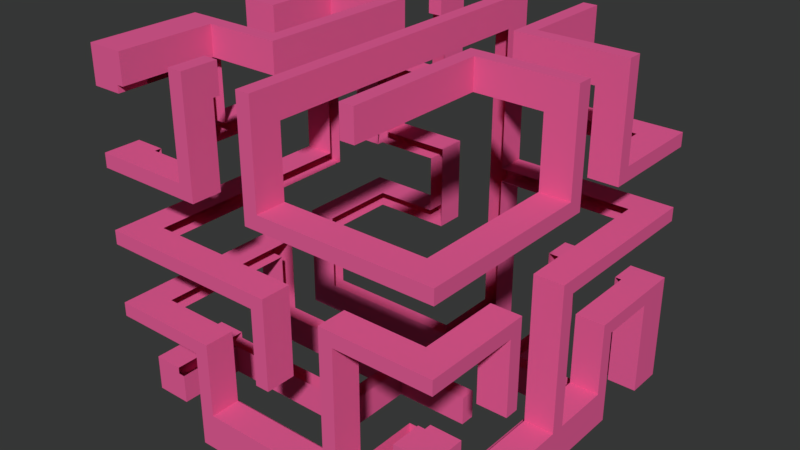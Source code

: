 # Source: MazeLevel01.blend  (saved by Blender 2.79.0; exported with 4.5.12 LTS)
import bpy
from mathutils import Matrix  # noqa: F401  (used for matrix-valued properties, if any)

bpy.ops.wm.read_factory_settings(use_empty=True)
scene = bpy.context.scene
scene.name = 'Scene'

# ---- collections
col_collection_1 = bpy.data.collections.new('Collection 1'); scene.collection.children.link(col_collection_1)

# ---- materials (node trees are filled in below, after node groups)
mat_material_002 = bpy.data.materials.new('Material.002')
mat_material_002.alpha_threshold = 0.0
mat_material_002.roughness = 0.5

# ---- material node trees
mat_material_002.use_nodes = True; mat_material_002.node_tree.nodes.clear()
_N = mat_material_002.node_tree.nodes; _L = mat_material_002.node_tree.links
n0 = _N.new('ShaderNodeOutputMaterial'); n0.name = 'Material Output'; n0.location = (300, 300)
n1 = _N.new('ShaderNodeBsdfDiffuse'); n1.name = 'Diffuse BSDF'; n1.location = (10, 300)
n1.inputs[0].default_value = (0.8, 0.1136, 0.316, 1.0)
_L.new(n1.outputs[0], n0.inputs[0])
n0.is_active_output = True

# ---- world
world_world = bpy.data.worlds.new('World'); scene.world = world_world
world_world.color = (0.03608, 0.03741, 0.03641)
world_world.use_sun_shadow = False
world_world.sun_shadow_jitter_overblur = 0.0
world_world.cycles.sampling_method = 'MANUAL'

# ---- meshes
me_cube_000 = bpy.data.meshes.new('Cube.000')
me_cube_000.from_pydata([(0.455, 0.955, 1.0), (0.955, 0.55, -1.0), (0.955, 0.55, 1.0), (-0.955, 0.55, 1.0), (-0.955, 0.55, -1.0), (-1.0, 0.55, -0.955), (1.0, 0.55, -0.955), (-1.0, 0.55, -0.455), (1.0, 0.55, -0.455), (1.0, 0.55, 0.045), (-1.0, 0.55, 0.045), (-1.0, 0.55, 0.545), (1.0, 0.55, 0.545), (-1.0, 0.55, 0.95), (1.0, 0.55, 0.95), (0.55, 0.55, -1.0), (0.55, 0.55, 1.0), (0.05, 0.55, -1.0), (0.05, 0.55, 1.0), (-0.45, 0.55, -1.0), (-0.45, 0.55, 1.0), (-1.0, 0.55, 0.45), (0.455, 0.55, 1.0), (-0.55, 0.55, 1.0), (-0.55, 0.55, -1.0), (0.455, 0.55, -1.0), (1.0, 0.55, -0.55), (1.0, 0.55, 0.45), (-1.0, 0.55, -0.55), (1.0, 0.55, -0.05), (-0.045, 0.55, -1.0), (-0.045, 0.55, 1.0), (-1.0, 0.55, -0.05), (0.955, 0.455, -1.0), (0.955, 0.455, 1.0), (-0.955, 0.455, 1.0), (-0.955, 0.455, -1.0), (1.0, 0.455, -0.955), (-1.0, 0.455, -0.955), (1.0, 0.455, -0.455), (-1.0, 0.455, -0.455), (-1.0, 0.455, 0.045), (1.0, 0.455, 0.045), (-1.0, 0.455, 0.545), (1.0, 0.455, 0.545), (-1.0, 0.455, 0.95), (1.0, 0.455, 0.95), (0.55, 0.455, 1.0), (0.55, 0.455, -1.0), (0.05, 0.455, 1.0), (0.05, 0.455, -1.0), (-0.45, 0.455, 1.0), (-0.45, 0.455, -1.0), (-1.0, 0.455, 0.45), (0.455, 0.455, 1.0), (-0.55, 0.455, 1.0), (-0.55, 0.455, -1.0), (0.455, 0.455, -1.0), (1.0, 0.455, -0.55), (1.0, 0.455, 0.45), (-1.0, 0.455, -0.55), (-1.0, 0.455, -0.05), (1.0, 0.455, -0.05), (-0.045, 0.455, -1.0), (-0.045, 0.455, 1.0), (0.955, 0.05, -1.0), (0.955, 0.05, 1.0), (-0.955, 0.05, 1.0), (-0.955, 0.05, -1.0), (-1.0, 0.05, -0.955), (1.0, 0.05, -0.955), (1.0, 0.05, -0.455), (-1.0, 0.05, -0.455), (1.0, 0.05, 0.045), (-1.0, 0.05, 0.045), (1.0, 0.05, 0.545), (-1.0, 0.05, 0.545), (1.0, 0.05, 0.95), (-1.0, 0.05, 0.95), (0.55, 0.05, -1.0), (0.55, 0.05, 1.0), (0.05, 0.05, 1.0), (0.05, 0.05, -1.0), (-0.45, 0.05, -1.0), (-0.45, 0.05, 1.0), (-1.0, 0.05, 0.45), (0.455, 0.05, 1.0), (-0.55, 0.05, 1.0), (-0.55, 0.05, -1.0), (0.455, 0.05, -1.0), (1.0, 0.05, -0.55), (1.0, 0.05, 0.45), (-1.0, 0.05, -0.55), (-1.0, 0.05, -0.05), (1.0, 0.05, -0.05), (-0.045, 0.05, -1.0), (-0.045, 0.05, 1.0), (0.955, -0.05, -1.0), (0.955, -0.05, 1.0), (-0.955, -0.05, 1.0), (-0.955, -0.05, -1.0), (-1.0, -0.05, -0.955), (1.0, -0.05, -0.955), (-1.0, -0.05, -0.455), (1.0, -0.05, -0.455), (-1.0, -0.05, 0.045), (1.0, -0.05, 0.045), (-1.0, -0.05, 0.545), (1.0, -0.05, 0.545), (-1.0, -0.05, 0.95), (1.0, -0.05, 0.95), (0.55, -0.05, -1.0), (0.55, -0.05, 1.0), (0.05, -0.05, 1.0), (0.05, -0.05, -1.0), (-0.45, -0.05, -1.0), (-0.45, -0.05, 1.0), (-1.0, -0.05, 0.45), (-1.0, -0.05, -0.55), (1.0, -0.05, 0.45), (1.0, -0.05, -0.55), (0.455, -0.05, -1.0), (-0.55, -0.05, -1.0), (-0.55, -0.05, 1.0), (0.455, -0.05, 1.0), (-1.0, -0.05, -0.05), (1.0, -0.05, -0.05), (-0.045, -0.05, -1.0), (-0.045, -0.05, 1.0), (0.955, -0.455, -1.0), (-0.955, -0.455, 1.0), (-0.955, -0.455, -1.0), (1.0, -0.455, -0.955), (-1.0, -0.455, -0.955), (1.0, -0.455, -0.455), (-1.0, -0.455, -0.455), (1.0, -0.455, 0.045), (-1.0, -0.455, 0.045), (1.0, -0.455, 0.545), (-1.0, -0.455, 0.545), (-1.0, -0.455, 0.95), (0.55, -0.455, 1.0), (0.55, -0.455, -1.0), (0.05, -0.455, 1.0), (0.05, -0.455, -1.0), (-0.45, -0.455, -1.0), (-0.45, -0.455, 1.0), (-1.0, -0.455, -0.55), (-1.0, -0.455, 0.45), (-1.0, -0.455, -0.05), (1.0, -0.455, 0.45), (0.455, -0.455, -1.0), (-0.55, -0.455, 1.0), (0.455, -0.455, 1.0), (-0.55, -0.455, -1.0), (1.0, -0.455, -0.55), (1.0, -0.455, -0.05), (-0.045, -0.455, -1.0), (-0.045, -0.455, 1.0), (0.955, -0.55, -1.0), (-0.955, -0.55, 1.0), (-0.955, -0.55, -1.0), (1.0, -0.55, -0.955), (-1.0, -0.55, -0.955), (1.0, -0.55, -0.455), (-1.0, -0.55, -0.455), (1.0, -0.55, 0.045), (-1.0, -0.55, 0.045), (1.0, -0.55, 0.545), (-1.0, -0.55, 0.545), (-1.0, -0.55, 0.95), (0.55, -0.55, -1.0), (0.55, -0.55, 1.0), (0.05, -0.55, -1.0), (0.05, -0.55, 1.0), (-0.45, -0.55, 1.0), (-0.45, -0.55, -1.0), (1.0, -0.55, 0.45), (0.455, -0.55, -1.0), (-0.55, -0.55, 1.0), (0.455, -0.55, 1.0), (-0.55, -0.55, -1.0), (1.0, -0.55, -0.55), (-1.0, -0.55, -0.55), (-1.0, -0.55, 0.45), (-1.0, -0.55, -0.05), (1.0, -0.55, -0.05), (-0.045, -0.55, -1.0), (-0.045, -0.55, 1.0), (-0.45, 0.955, 1.0), (-0.55, 0.955, 1.0), (0.05, 0.955, -1.0), (0.05, 0.955, 1.0), (-0.045, 0.955, 1.0), (-0.045, 0.955, -1.0), (0.55, 0.955, -1.0), (0.55, 0.955, 1.0), (0.455, 0.955, -1.0), (-0.45, -1.0, 0.95), (-0.45, 1.0, 0.95), (-0.55, 1.0, 0.95), (-0.55, -1.0, 0.95), (0.05, 1.0, 0.95), (0.05, -1.0, 0.95), (-0.045, -1.0, 0.95), (-0.045, 1.0, 0.95), (0.55, 1.0, 0.95), (0.455, 1.0, 0.95), (-1.0, 0.955, 0.95), (-0.45, -1.0, 0.545), (-0.45, 1.0, 0.545), (-0.55, 1.0, 0.545), (-0.55, -1.0, 0.545), (0.05, 1.0, 0.545), (0.05, -1.0, 0.545), (-0.045, -1.0, 0.545), (-0.045, 1.0, 0.545), (0.55, -1.0, 0.545), (0.55, 1.0, 0.545), (0.455, -1.0, 0.545), (0.455, 1.0, 0.545), (1.0, 0.955, 0.545), (-1.0, 0.955, 0.545), (-0.45, -1.0, 0.45), (-0.45, 1.0, 0.45), (-0.55, -1.0, 0.45), (-0.55, 1.0, 0.45), (0.05, 1.0, 0.45), (0.05, -1.0, 0.45), (-0.045, -1.0, 0.45), (-0.045, 1.0, 0.45), (0.55, 1.0, 0.45), (0.55, -1.0, 0.45), (0.455, -1.0, 0.45), (0.455, 1.0, 0.45), (1.0, 0.955, 0.45), (-1.0, 0.955, 0.45), (-0.45, -1.0, 0.045), (-0.45, 1.0, 0.045), (-0.55, -1.0, 0.045), (-0.55, 1.0, 0.045), (0.05, 1.0, 0.045), (0.05, -1.0, 0.045), (-0.045, -1.0, 0.045), (-0.045, 1.0, 0.045), (0.55, 1.0, 0.045), (0.55, -1.0, 0.045), (0.455, -1.0, 0.045), (0.455, 1.0, 0.045), (1.0, 0.955, 0.045), (-1.0, 0.955, 0.045), (-0.45, -1.0, -0.05), (-0.45, 1.0, -0.05), (-0.55, 1.0, -0.05), (-0.55, -1.0, -0.05), (0.05, 1.0, -0.05), (0.05, -1.0, -0.05), (-0.045, -1.0, -0.05), (-0.045, 1.0, -0.05), (0.55, -1.0, -0.05), (0.55, 1.0, -0.05), (0.455, -1.0, -0.05), (0.455, 1.0, -0.05), (1.0, 0.955, -0.05), (-1.0, 0.955, -0.05), (-0.45, -1.0, -0.455), (-0.45, 1.0, -0.455), (-0.55, 1.0, -0.455), (-0.55, -1.0, -0.455), (0.05, 1.0, -0.455), (0.05, -1.0, -0.455), (-0.045, -1.0, -0.455), (-0.045, 1.0, -0.455), (0.55, -1.0, -0.455), (0.55, 1.0, -0.455), (0.455, -1.0, -0.455), (0.455, 1.0, -0.455), (1.0, 0.955, -0.455), (-1.0, 0.955, -0.455), (-0.45, -1.0, -0.55), (-0.45, 1.0, -0.55), (-0.55, -1.0, -0.55), (-0.55, 1.0, -0.55), (0.05, -1.0, -0.55), (0.05, 1.0, -0.55), (-0.045, -1.0, -0.55), (-0.045, 1.0, -0.55), (0.55, -1.0, -0.55), (0.55, 1.0, -0.55), (0.455, -1.0, -0.55), (0.455, 1.0, -0.55), (1.0, 0.955, -0.55), (-1.0, 0.955, -0.55), (-0.45, -1.0, -0.955), (-0.55, -1.0, -0.955), (0.05, -1.0, -0.955), (0.05, 1.0, -0.955), (-0.045, -1.0, -0.955), (-0.045, 1.0, -0.955), (0.55, -1.0, -0.955), (0.55, 1.0, -0.955), (0.455, -1.0, -0.955), (0.455, 1.0, -0.955), (1.0, 0.955, -0.955), (-0.955, 0.955, 1.0), (-0.955, 1.0, 0.95), (-0.955, -1.0, 0.545), (-0.955, 1.0, 0.545), (-0.955, 1.0, 0.45), (-0.955, -1.0, 0.45), (-0.955, -1.0, 0.045), (-0.955, 1.0, 0.045), (-0.955, 1.0, -0.05), (-0.955, -1.0, -0.05), (-0.955, -1.0, -0.455), (-0.955, 1.0, -0.455), (-0.955, 1.0, -0.55), (-0.955, -1.0, -0.55), (0.955, 1.0, 0.545), (0.955, -1.0, 0.545), (0.955, -1.0, 0.45), (0.955, 1.0, 0.45), (0.955, 1.0, 0.045), (0.955, -1.0, 0.045), (0.955, -1.0, -0.05), (0.955, 1.0, -0.05), (0.955, 1.0, -0.455), (0.955, -1.0, -0.455), (0.955, -1.0, -0.55), (0.955, 1.0, -0.55), (0.955, 1.0, -0.955), (0.955, -1.0, -0.955), (-0.45, -0.955, 1.0), (-0.45, -0.955, -1.0), (-0.55, -0.955, -1.0), (-0.55, -0.955, 1.0), (0.05, -0.955, -1.0), (0.05, -0.955, 1.0), (-0.045, -0.955, 1.0), (-0.045, -0.955, -1.0), (0.55, -0.955, 1.0), (0.55, -0.955, -1.0), (0.455, -0.955, 1.0), (0.455, -0.955, -1.0), (-1.0, -0.955, 0.95), (1.0, -0.955, 0.545), (-1.0, -0.955, 0.545), (-1.0, -0.955, 0.45), (1.0, -0.955, 0.45), (1.0, -0.955, 0.045), (-1.0, -0.955, 0.045), (-1.0, -0.955, -0.05), (1.0, -0.955, -0.05), (1.0, -0.955, -0.455), (-1.0, -0.955, -0.455), (-1.0, -0.955, -0.55), (1.0, -0.955, -0.55), (1.0, -0.955, -0.955), (-1.0, -0.955, -0.955), (-0.955, -0.955, -1.0), (-0.955, -0.955, 1.0), (0.955, -0.955, -1.0), (-1.0, -1.0, -1.0), (-0.955, 1.0, 1.0), (-1.0, -0.05, -1.0), (-0.045, 1.0, 1.0), (1.0, 1.0, -0.05), (0.05, -1.2, 0.545), (1.0, -0.05, 1.0), (1.0, -1.0, -0.05), (-0.55, -1.0, -1.0), (-0.55, 0.455, 1.2), (-0.955, 0.455, 1.2), (0.455, 1.0, 1.0), (-0.955, 0.55, -1.2), (-1.2, 0.05, -0.55), (-0.55, -1.0, 1.0), (-1.0, 0.455, -1.0), (-1.0, -1.0, -0.55), (-0.55, 1.0, 1.0), (1.0, 1.0, 0.45), (-1.2, 0.455, 0.045), (-1.2, 0.455, 0.45), (1.0, -1.0, 0.45), (-1.0, 0.05, -1.0), (-1.2, 0.455, -0.955), (0.05, -1.2, 0.95), (-0.45, 1.0, 1.0), (-1.2, 0.455, -0.55), (0.05, 1.0, 1.0), (0.55, 1.0, 1.0), (-1.2, 0.55, 0.045), (0.55, 1.0, -1.0), (0.55, -1.0, 1.0), (1.0, 1.0, -1.0), (0.955, 0.55, 1.2), (1.0, -1.0, 0.545), (-1.0, -1.0, 0.545), (1.0, 1.0, 0.045), (1.0, -1.0, 0.045), (1.0, 1.0, -0.455), (1.0, -1.0, -0.455), (-0.55, 0.55, -1.2), (-1.0, -1.0, -0.955), (-0.955, -1.0, 1.0), (-0.955, -1.0, -1.0), (-1.2, 0.55, 0.45), (0.955, 1.0, -1.0), (0.55, 0.55, 1.2), (1.0, 0.955, -1.0), (-0.55, -1.2, 0.545), (1.0, 0.05, 1.0), (1.0, 1.0, 0.545), (1.0, 0.55, 1.0), (1.0, 0.455, 1.0), (-0.55, -1.2, 0.95), (-0.45, -1.2, 0.545), (1.0, 0.55, -1.0), (0.05, -1.0, 1.0), (-0.045, -1.0, 1.0), (-1.0, -1.0, -0.05), (-0.45, -1.0, 1.0), (0.455, -1.0, 1.0), (-1.0, -1.0, 0.45), (-1.2, 0.55, -0.955), (-1.0, -1.0, 0.045), (-1.0, -1.0, -0.455), (-1.0, -0.05, 1.0), (-1.0, -0.455, 1.0), (-0.55, 0.55, 1.2), (-1.0, 1.0, -0.05), (-1.0, -0.455, -1.0), (-1.0, 1.0, -0.455), (-1.0, 1.0, -0.55), (-1.0, 0.55, -1.0), (-0.955, 0.55, 1.2), (0.05, 1.0, -1.0), (-0.045, 1.0, -1.0), (0.455, 1.0, -1.0), (-0.45, -1.2, 0.95), (-1.2, 0.55, -0.55), (-1.0, -1.0, 1.0), (-1.0, -1.0, 0.95), (1.2, 0.55, -0.55), (1.2, 0.55, -0.955), (1.2, 0.55, 0.95), (1.2, 0.55, 0.545), (1.2, 0.455, -0.55), (1.2, 0.455, -0.955), (1.2, 0.455, 0.95), (1.2, 0.455, 0.545), (1.2, 0.05, -0.55), (1.2, 0.05, -0.955), (1.2, 0.05, -0.05), (1.2, 0.05, -0.455), (1.2, 0.05, 0.95), (1.2, 0.05, 0.545), (1.2, -0.05, -0.55), (1.2, -0.05, -0.955), (1.2, -0.05, -0.05), (1.2, -0.05, -0.455), (1.2, -0.05, 0.95), (1.2, -0.05, 0.545), (1.2, -0.455, -0.05), (1.2, -0.455, -0.455), (1.2, -0.55, -0.05), (1.2, -0.55, -0.455), (1.2, 0.955, -0.55), (1.2, 0.955, -0.955), (1.2, -0.955, -0.55), (1.2, -0.955, -0.955), (1.2, -0.455, 0.545), (1.2, 0.955, 0.545), (1.2, 0.955, 0.45), (1.2, 0.55, 0.45), (1.2, -0.05, 0.45), (1.2, -0.455, 0.45), (1.2, 0.455, 0.045), (1.2, 0.05, 0.045), (1.2, 0.955, 0.045), (1.2, 0.55, 0.045), (1.2, 0.955, -0.05), (1.2, 0.55, -0.05), (1.2, 0.455, -0.05), (1.2, 0.955, -0.455), (1.2, 0.55, -0.455), (1.2, -0.455, -0.955), (1.2, -0.55, 0.545), (1.2, -0.955, 0.545), (1.2, -0.55, 0.45), (1.2, -0.955, 0.45), (1.2, -0.55, 0.045), (1.2, -0.955, 0.045), (1.2, -0.955, -0.05), (1.2, -0.55, -0.955), (1.2, -1.0, 0.045), (1.2, -1.0, -0.05), (1.2, 1.0, -0.455), (1.2, 1.0, -0.55), (1.2, -1.0, -0.455), (1.2, -1.0, -0.55), (1.2, -1.0, 0.545), (1.2, -1.0, 0.45), (1.2, -0.455, -1.0), (1.2, -0.05, -1.0), (1.2, 1.0, -0.955), (1.2, 0.55, 1.0), (1.2, 0.455, 1.0), (1.2, 0.455, -1.0), (1.2, 0.55, -1.0), (1.2, 0.05, -1.0), (1.2, 0.955, -1.0), (1.2, 1.0, -1.0), (1.2, -0.955, -1.0), (1.2, -1.0, -1.0), (1.2, -1.0, -0.955), (1.2, -0.55, -1.0), (1.2, -0.955, -0.455), (1.2, 0.455, -0.455), (1.2, -0.455, 0.045), (1.2, 1.0, 0.545), (1.2, 0.05, 1.0), (1.2, -0.455, -0.55), (1.2, 0.05, 0.45), (1.2, -0.55, -0.55), (1.2, 0.455, 0.45), (1.2, 1.0, 0.45), (1.2, -0.05, 1.0), (1.2, -0.05, 0.045), (1.2, 1.0, -0.05), (1.2, 1.0, 0.045), (-0.45, 1.2, 0.95), (-0.45, 1.2, 0.545), (-0.55, 1.2, 0.95), (-0.55, 1.2, 0.545), (0.05, 1.2, 0.95), (0.05, 1.2, 0.545), (-0.045, 1.2, 0.95), (-0.045, 1.2, 0.545), (0.55, 1.2, 0.95), (0.55, 1.2, 0.545), (0.455, 1.2, 0.95), (0.455, 1.2, 0.545), (-0.955, 1.2, 0.545), (-0.955, 1.2, 0.45), (-0.55, 1.2, 0.45), (0.05, 1.2, 0.45), (0.05, 1.2, 0.045), (-0.045, 1.2, 0.45), (-0.045, 1.2, 0.045), (-0.955, 1.2, 0.045), (-0.55, 1.2, 0.045), (0.455, 1.2, 0.045), (0.05, 1.2, -0.05), (0.455, 1.2, -0.05), (-0.955, 1.2, -0.05), (-0.55, 1.2, -0.05), (-0.45, 1.2, -0.05), (-0.45, 1.2, -0.455), (-0.55, 1.2, -0.455), (0.05, 1.2, -0.455), (-0.045, 1.2, -0.05), (-0.045, 1.2, -0.455), (-0.955, 1.2, -0.455), (-0.955, 1.2, -0.55), (-0.55, 1.2, -0.55), (0.05, 1.2, -0.55), (0.05, 1.2, -0.955), (-0.045, 1.2, -0.55), (-0.045, 1.2, -0.955), (0.55, 1.2, -0.55), (0.55, 1.2, -0.955), (0.455, 1.2, -0.55), (0.455, 1.2, -0.955), (-0.955, 1.2, 0.95), (0.955, 1.2, 0.545), (0.55, 1.2, 0.45), (0.955, 1.2, 0.45), (0.55, 1.2, 0.045), (0.955, 1.2, 0.045), (0.55, 1.2, -0.05), (0.955, 1.2, -0.05), (0.955, 1.2, -0.55), (0.955, 1.2, -0.955), (1.0, 1.2, -0.455), (1.0, 1.2, -0.55), (-0.55, 1.2, 1.0), (-0.45, 1.2, 1.0), (-0.045, 1.2, 1.0), (0.05, 1.2, 1.0), (0.455, 1.2, 1.0), (0.55, 1.2, 1.0), (1.0, 1.2, -0.955), (-1.0, 1.2, 0.045), (-1.0, 1.2, -0.05), (-1.0, 1.2, -0.455), (-1.0, 1.2, -0.55), (-1.0, 1.2, 0.45), (0.05, 1.2, -1.0), (-0.045, 1.2, -1.0), (1.0, 1.2, 0.545), (1.2, 1.2, -0.05), (1.0, 1.2, -0.05), (-1.0, 1.2, 0.545), (1.0, 1.2, -1.0), (0.955, 1.2, -1.0), (1.0, 1.2, 0.45), (0.455, 1.2, 0.45), (-0.45, 1.2, -0.55), (-0.45, 1.2, 0.045), (-0.45, 1.2, 0.45), (0.55, 1.2, -1.0), (0.55, 1.2, -0.455), (-1.0, 1.2, 1.0), (-1.0, 1.2, 0.95), (1.0, 1.2, 0.045), (0.955, 1.2, -0.455), (-0.955, 1.2, 1.0), (1.2, 1.2, 0.045), (0.455, 1.2, -1.0), (0.455, 1.2, -0.455), (1.2, 1.2, -0.455), (1.2, 1.2, -0.55), (1.2, 1.2, -0.955), (1.2, 1.2, 0.545), (1.2, 1.2, 0.45), (1.2, 1.2, -1.0), (-0.045, 0.55, -1.2), (-0.45, 0.55, -1.2), (0.955, 0.55, -1.2), (0.55, 0.55, -1.2), (-0.55, 0.455, -1.2), (-0.955, 0.455, -1.2), (-0.045, 0.455, -1.2), (-0.45, 0.455, -1.2), (0.955, 0.455, -1.2), (0.55, 0.455, -1.2), (-0.55, 0.05, -1.2), (-0.955, 0.05, -1.2), (0.455, 0.05, -1.2), (0.05, 0.05, -1.2), (-0.045, 0.05, -1.2), (-0.45, 0.05, -1.2), (-0.55, -0.05, -1.2), (-0.955, -0.05, -1.2), (0.455, -0.05, -1.2), (0.05, -0.05, -1.2), (-0.045, -0.05, -1.2), (-0.45, -0.05, -1.2), (-0.55, -0.455, -1.2), (-0.955, -0.455, -1.2), (-0.045, -0.455, -1.2), (-0.45, -0.455, -1.2), (-0.55, -0.55, -1.2), (-0.955, -0.55, -1.2), (-0.045, -0.55, -1.2), (-0.45, -0.55, -1.2), (0.955, -0.955, -1.2), (0.55, -0.955, -1.2), (0.455, -0.955, -1.2), (0.05, -0.955, -1.2), (-0.045, -0.955, -1.2), (-0.45, -0.955, -1.2), (0.05, 0.955, -1.2), (0.05, 0.55, -1.2), (0.05, -0.455, -1.2), (-0.045, 0.955, -1.2), (0.55, 0.955, -1.2), (0.455, 0.955, -1.2), (0.455, 0.55, -1.2), (0.955, -0.05, -1.2), (0.955, -0.455, -1.2), (0.955, 0.05, -1.2), (0.55, -0.55, -1.2), (0.455, -0.55, -1.2), (-0.955, -0.955, -1.2), (0.955, -0.55, -1.2), (-1.0, -0.955, -1.2), (-1.0, -1.0, -1.2), (-0.955, -1.0, -1.2), (0.55, -1.0, -1.2), (0.955, -1.0, -1.2), (1.0, -0.455, -1.2), (1.0, -0.05, -1.2), (-1.0, -0.55, -1.2), (1.0, 0.455, -1.2), (1.0, 0.55, -1.2), (1.0, 0.05, -1.2), (-0.045, -1.0, -1.2), (0.05, -1.0, -1.2), (0.05, 1.0, -1.2), (-0.045, 1.0, -1.2), (-0.045, 1.2, -1.2), (1.0, -1.0, -1.2), (1.0, -0.955, -1.2), (1.0, -0.55, -1.2), (0.55, 0.05, -1.2), (0.55, -0.05, -1.2), (0.05, -0.55, -1.2), (0.455, -0.455, -1.2), (0.455, 1.0, -1.2), (-1.0, 0.55, -1.2), (-1.0, -0.455, -1.2), (-1.0, -0.05, -1.2), (-1.0, 0.455, -1.2), (-1.0, 0.05, -1.2), (-0.45, -1.0, -1.2), (0.455, -1.0, -1.2), (-0.55, -0.955, -1.2), (-0.55, -1.0, -1.2), (1.2, 0.455, -1.2), (0.455, 0.455, -1.2), (0.05, 0.455, -1.2), (1.2, -0.05, -1.2), (0.55, -0.455, -1.2), (1.2, 0.05, -1.2), (1.2, -0.955, -1.2), (1.2, -0.55, -1.2), (0.55, 1.0, -1.2), (1.2, -1.0, -1.2), (1.2, -0.455, -1.2), (1.2, 0.55, -1.2), (0.05, 1.2, -1.2), (0.55, 1.2, -1.2), (0.455, 1.2, -1.2), (-0.045, -1.2, 0.95), (-0.045, -1.2, 0.545), (0.455, -1.2, 0.545), (0.955, -1.2, 0.545), (0.55, -1.2, 0.545), (0.955, -1.2, 0.45), (0.55, -1.2, 0.45), (0.455, -1.2, 0.45), (0.05, -1.2, 0.45), (-0.045, -1.2, 0.045), (-0.45, -1.2, 0.045), (0.955, -1.2, 0.045), (0.55, -1.2, 0.045), (0.955, -1.2, -0.05), (0.55, -1.2, -0.05), (-0.045, -1.2, -0.05), (-0.45, -1.2, -0.05), (0.05, -1.2, -0.05), (0.05, -1.2, -0.455), (-0.045, -1.2, -0.455), (0.55, -1.2, -0.455), (0.455, -1.2, -0.05), (0.455, -1.2, -0.455), (-0.45, -1.2, -0.55), (-0.45, -1.2, -0.955), (-0.55, -1.2, -0.55), (-0.55, -1.2, -0.955), (0.55, -1.2, -0.55), (0.55, -1.2, -0.955), (0.455, -1.2, -0.55), (0.455, -1.2, -0.955), (-0.045, -1.2, -0.955), (0.05, -1.2, -0.955), (0.955, -1.2, -0.955), (-0.955, -1.2, 0.545), (-0.55, -1.2, 0.45), (-0.955, -1.2, 0.45), (-0.55, -1.2, 0.045), (-0.955, -1.2, 0.045), (-0.55, -1.2, -0.05), (-0.955, -1.2, -0.05), (-0.55, -1.2, -0.455), (-0.955, -1.2, -0.455), (-0.955, -1.2, -0.55), (0.955, -1.2, -0.55), (1.0, -1.2, 0.045), (1.0, -1.2, -0.05), (1.0, -1.2, -0.455), (1.0, -1.2, -0.55), (1.0, -1.2, 0.545), (1.0, -1.2, 0.45), (0.55, -1.2, -1.0), (0.955, -1.2, -1.0), (0.05, -1.2, 1.0), (-0.045, -1.2, 1.0), (-1.0, -1.2, -0.05), (-1.0, -1.2, 0.045), (-0.045, -1.2, -1.0), (0.05, -1.2, -1.0), (1.0, -1.2, -0.955), (1.0, -1.2, -1.0), (0.55, -1.2, -1.2), (0.455, -1.2, -1.0), (0.455, -1.2, -1.2), (-0.45, -1.2, -1.0), (0.955, -1.2, -0.455), (-1.0, -1.2, -0.455), (-1.0, -1.2, -0.55), (0.455, -1.2, 0.045), (-1.0, -1.2, 0.45), (-1.0, -1.2, 0.545), (-0.45, -1.2, 1.0), (0.05, -1.2, 0.045), (-0.55, -1.2, -1.0), (-0.45, -1.2, 0.45), (0.05, -1.2, -0.55), (-0.045, -1.2, -0.55), (-0.55, -1.2, 1.0), (1.2, -1.2, 0.45), (-0.045, -1.2, 0.45), (-0.45, -1.2, -0.455), (1.2, -1.2, -0.955), (1.2, -1.2, -1.0), (1.0, -1.2, -1.2), (0.955, -1.2, -1.2), (1.2, -1.2, 0.045), (1.2, -1.2, -0.05), (1.2, -1.2, -0.455), (1.2, -1.2, -0.55), (1.2, -1.2, 0.545), (-0.045, -1.2, -1.2), (0.05, -1.2, -1.2), (-0.45, -1.2, -1.2), (-0.55, -1.2, -1.2), (1.2, -1.2, -1.2), (-1.2, 0.05, -0.955), (-1.2, -0.05, -0.55), (-1.2, -0.05, -0.955), (-1.2, -0.455, 0.95), (-1.2, -0.455, 0.545), (-1.2, -0.55, 0.95), (-1.2, -0.55, 0.545), (-1.2, 0.955, 0.95), (-1.2, 0.955, 0.545), (-1.2, 0.955, 0.45), (-1.2, 0.955, 0.045), (-1.2, 0.55, 0.95), (-1.2, 0.05, 0.95), (-1.2, 0.455, 0.95), (-1.2, -0.955, 0.95), (-1.2, -0.05, 0.545), (-1.2, 0.05, 0.545), (-1.2, 0.455, 0.545), (-1.2, 0.05, 0.45), (-1.2, -0.455, 0.45), (-1.2, -0.05, 0.45), (-1.2, -0.455, 0.045), (-1.2, -0.05, 0.045), (-1.2, -0.955, 0.045), (-1.2, -0.55, 0.045), (-1.2, 0.05, 0.045), (-1.2, 0.05, -0.05), (-1.2, 0.455, -0.05), (-1.2, -0.955, -0.05), (-1.2, -0.55, -0.05), (-1.2, -0.455, -0.05), (-1.2, -0.05, -0.05), (-1.2, -0.455, -0.455), (-1.2, -0.05, -0.455), (-1.2, -0.955, -0.455), (-1.2, -0.55, -0.455), (-1.2, 0.55, -0.455), (-1.2, 0.955, -0.455), (-1.2, 0.955, -0.55), (-1.2, -0.955, -0.55), (-1.2, -0.55, -0.55), (-1.2, -0.455, -0.55), (-1.2, -0.955, -0.955), (-1.2, -0.55, -0.955), (-1.2, -0.955, -1.0), (-1.2, -1.0, -1.0), (-1.2, -1.2, 0.045), (-1.2, -1.0, 0.045), (-1.2, 0.55, 1.0), (-1.2, 0.955, 1.0), (-1.2, -1.0, -0.955), (-1.2, -0.955, 1.0), (-1.2, -0.55, 1.0), (-1.2, 1.0, 1.0), (-1.2, 1.2, 1.0), (-1.2, -0.55, -1.0), (-1.2, -1.0, -0.05), (-1.2, -0.05, 1.0), (-1.2, 0.05, 1.0), (-1.2, 0.455, 1.0), (-1.2, 1.0, 0.045), (-1.2, 1.0, -0.05), (-1.2, 1.0, -0.455), (-1.2, 1.0, -0.55), (-1.2, 1.0, 0.45), (-1.2, -1.0, 0.95), (-1.2, -1.0, 1.0), (-1.2, 0.455, -0.455), (-1.2, 0.55, -1.0), (-1.2, 0.55, -0.05), (-1.2, -0.455, -0.955), (-1.2, -0.455, -1.0), (-1.2, 0.05, -0.455), (-1.2, 1.0, 0.545), (-1.2, 0.455, -1.0), (-1.2, -0.05, -1.0), (-1.2, 0.955, -0.05), (-1.2, 0.05, -1.0), (-1.2, -1.0, -0.455), (-1.2, -1.0, 0.45), (-1.2, -0.955, 0.45), (-1.2, -0.455, 1.0), (-1.2, -0.05, 0.95), (-1.2, -1.0, -1.2), (-1.2, -1.0, -0.55), (-1.2, -1.0, 0.545), (-1.2, -1.2, -0.55), (-1.2, 1.2, 0.545), (-1.2, 1.0, 0.95), (-1.2, 1.2, 0.95), (-1.2, -0.55, 0.45), (-1.2, 1.2, -0.55), (-1.2, -0.05, -1.2), (-1.2, 0.05, -1.2), (-1.2, 0.55, 0.545), (-1.2, 1.2, -0.455), (-1.2, -1.2, 0.545), (-1.2, -1.2, 0.45), (-1.2, -0.55, -1.2), (-1.2, -1.2, -0.05), (-1.2, -0.455, -1.2), (-1.2, -0.955, 0.545), (-1.2, 0.455, -1.2), (-1.2, 0.55, -1.2), (-1.2, 1.2, 0.045), (-1.2, 1.2, -0.05), (-1.2, 1.2, 0.45), (-1.2, -0.955, -1.2), (-1.2, -1.2, -0.455), (0.55, 0.455, 1.2), (0.955, 0.455, 1.2), (0.55, 0.05, 1.2), (0.955, 0.05, 1.2), (0.55, -0.05, 1.2), (0.955, -0.05, 1.2), (-0.955, -0.455, 1.2), (-0.55, -0.455, 1.2), (-0.955, -0.55, 1.2), (-0.55, -0.55, 1.2), (-0.45, -0.05, 1.2), (-0.45, -0.455, 1.2), (-0.45, 0.455, 1.2), (-0.45, 0.05, 1.2), (-0.55, -0.05, 1.2), (-0.55, 0.05, 1.2), (0.05, 0.955, 1.2), (0.05, 0.55, 1.2), (0.05, -0.05, 1.2), (0.05, -0.455, 1.2), (0.05, 0.455, 1.2), (0.05, 0.05, 1.2), (-0.045, 0.455, 1.2), (-0.045, 0.05, 1.2), (-0.045, -0.05, 1.2), (-0.045, -0.455, 1.2), (-0.045, 0.955, 1.2), (-0.045, 0.55, 1.2), (0.55, 0.955, 1.2), (0.55, -0.455, 1.2), (0.455, -0.05, 1.2), (0.455, -0.455, 1.2), (0.455, 0.955, 1.2), (0.455, 0.55, 1.2), (-0.955, 0.955, 1.2), (-0.955, 0.05, 1.2), (0.05, -0.55, 1.2), (0.05, -0.955, 1.2), (-0.045, -0.55, 1.2), (-0.045, -0.955, 1.2), (0.55, -0.55, 1.2), (0.55, -0.955, 1.2), (0.455, -0.55, 1.2), (0.455, -0.955, 1.2), (-0.955, -0.955, 1.2), (-0.55, 1.0, 1.2), (-0.45, 1.0, 1.2), (-0.045, 1.0, 1.2), (0.05, 1.0, 1.2), (0.455, 1.0, 1.2), (0.55, 1.0, 1.2), (-1.0, 0.55, 1.2), (-1.0, 0.955, 1.2), (-1.0, -0.955, 1.2), (-1.0, -0.55, 1.2), (-1.0, 1.0, 1.2), (-1.0, 1.2, 1.2), (1.0, 0.55, 1.2), (1.0, 0.455, 1.2), (0.05, -1.0, 1.2), (-0.045, -1.0, 1.2), (-1.0, -0.05, 1.2), (-1.0, 0.05, 1.2), (-1.0, 0.455, 1.2), (-1.0, -1.0, 1.2), (-0.955, -1.0, 1.2), (-0.045, -1.2, 1.2), (-1.2, 1.2, 1.2), (-0.955, 1.0, 1.2), (-1.0, -0.455, 1.2), (-0.955, -0.05, 1.2), (-0.45, 0.955, 1.2), (-0.55, 0.955, 1.2), (0.455, 0.05, 1.2), (0.455, 0.455, 1.2), (-0.45, 0.55, 1.2), (-0.45, -0.55, 1.2), (-0.45, -0.955, 1.2), (-0.45, -1.0, 1.2), (1.0, 0.05, 1.2), (0.455, -1.0, 1.2), (-0.45, -1.2, 1.2), (0.55, -1.0, 1.2), (-0.55, -1.0, 1.2), (1.0, -0.05, 1.2), (-1.2, 0.55, 1.2), (-1.2, 0.955, 1.2), (-0.955, 1.2, 1.2), (0.05, -1.2, 1.2), (-0.55, -0.955, 1.2), (0.455, 1.2, 1.2), (0.55, 1.2, 1.2), (1.2, 0.55, 1.2), (1.2, 0.455, 1.2), (1.2, 0.05, 1.2), (1.2, -0.05, 1.2), (-0.55, 1.2, 1.2), (-0.45, 1.2, 1.2), (-0.045, 1.2, 1.2), (0.05, 1.2, 1.2), (-0.55, -1.2, 1.2), (-1.2, -0.955, 1.2), (-1.2, -0.55, 1.2), (-1.2, 1.0, 1.2), (-1.2, -0.05, 1.2), (-1.2, 0.05, 1.2), (-1.2, 0.455, 1.2), (-1.2, -1.0, 1.2), (-1.2, -0.455, 1.2), (-1.0, -1.2, 0.95), (-1.0, -1.2, 1.0), (-0.955, -1.2, 1.0), (-1.2, -1.2, 1.2), (-1.2, -1.2, 1.0), (-1.2, -1.2, 0.95), (-1.0, -1.2, 1.2), (-0.955, -1.2, 1.2), (1.0, 0.955, -1.2), (1.0, 1.0, -1.2), (0.955, 1.0, -1.2), (1.2, 0.955, -1.2), (1.2, 1.0, -1.2), (1.0, 1.2, -1.2), (0.955, 1.2, -1.2), (1.2, 1.2, -1.2)], [], [(438, 619, 724, 700), (288, 300, 571, 570), (327, 328, 769, 790), (187, 176, 656, 655), (176, 181, 653, 656), (89, 79, 696, 639), (131, 154, 649, 650), (178, 151, 699, 674), (238, 252, 557, 609), (499, 401, 772, 812), (200, 379, 586, 533), (438, 302, 573, 619), (502, 501, 814, 803), (349, 399, 495, 492), (504, 503, 720, 713), (104, 120, 457, 460), (308, 311, 550, 544), (273, 259, 739, 745), (110, 108, 462, 461), (216, 205, 537, 538), (299, 287, 752, 753), (244, 230, 548, 549), (272, 258, 561, 562), (136, 166, 491, 519), (500, 499, 812, 813), (286, 272, 562, 568), (352, 186, 465, 493), (298, 286, 568, 569), (71, 94, 453, 454), (132, 162, 494, 486), (497, 498, 622, 621), (205, 365, 588, 537), (279, 265, 805, 748), (383, 502, 803, 775), (353, 401, 499, 517), (166, 349, 492, 491), (19, 30, 627, 628), (59, 27, 474, 525), (306, 397, 795, 759), (204, 215, 726, 725), (515, 500, 813, 806), (318, 412, 600, 575), (52, 56, 631, 634), (257, 271, 744, 740), (505, 512, 626, 623), (256, 242, 797, 742), (36, 377, 704, 632), (97, 65, 672, 670), (678, 362, 865, 903), (70, 90, 451, 452), (29, 263, 481, 482), (496, 495, 810, 811), (345, 396, 501, 488), (348, 177, 489, 490), (44, 59, 525, 450), (368, 110, 461, 527), (8, 39, 518, 485), (168, 345, 488, 487), (400, 277, 484, 497), (357, 356, 469, 470), (230, 216, 538, 548), (186, 164, 466, 465), (356, 353, 517, 469), (164, 182, 524, 466), (46, 44, 450, 449), (154, 145, 652, 649), (383, 348, 490, 502), (249, 9, 480, 479), (102, 132, 486, 458), (6, 26, 443, 444), (177, 150, 476, 489), (95, 82, 640, 641), (359, 405, 679, 675), (37, 70, 452, 448), (126, 104, 460, 459), (91, 75, 456, 523), (214, 203, 386, 367), (223, 209, 416, 799), (270, 256, 742, 743), (384, 705, 913, 897), (680, 681, 809, 786), (84, 51, 941, 942), (287, 273, 745, 752), (201, 212, 410, 415), (215, 229, 804, 726), (419, 204, 725, 779), (271, 285, 801, 744), (281, 294, 751, 750), (501, 396, 774, 814), (369, 496, 811, 771), (254, 251, 741, 764), (198, 421, 796, 439), (317, 281, 750, 768), (265, 268, 766, 805), (209, 198, 439, 416), (293, 279, 748, 749), (378, 317, 768, 792), (268, 314, 767, 766), (203, 418, 778, 386), (251, 257, 740, 741), (275, 289, 754, 747), (313, 254, 764, 765), (87, 123, 943, 944), (404, 994, 1045, 1040), (146, 116, 939, 940), (373, 0, 961, 978), (591, 590, 1019, 1020), (114, 144, 665, 646), (709, 706, 817, 818), (599, 598, 722, 692), (24, 19, 628, 402), (384, 68, 638, 705), (159, 129, 671, 676), (127, 115, 648, 647), (48, 57, 711, 636), (196, 390, 979, 957), (589, 588, 1027, 1028), (587, 586, 1025, 1026), (879, 878, 1034, 1035), (404, 360, 973, 994), (878, 877, 1033, 1034), (96, 128, 953, 952), (158, 188, 967, 954), (20, 23, 429, 1004), (31, 64, 951, 956), (796, 421, 1007, 1010), (874, 873, 1032, 996), (86, 124, 959, 1002), (67, 35, 372, 964), (872, 871, 1030, 1031), (66, 80, 931, 932), (190, 189, 1000, 1001), (873, 869, 1015, 1032), (3, 304, 963, 435), (284, 296, 567, 566), (312, 430, 594, 555), (202, 213, 536, 535), (72, 92, 375, 892), (431, 702, 920, 891), (703, 364, 895, 912), (149, 185, 849, 850), (53, 85, 838, 382), (869, 868, 1014, 1015), (101, 118, 821, 822), (179, 175, 1005, 938), (227, 241, 547, 546), (76, 43, 837, 836), (614, 603, 907, 909), (133, 431, 891, 890), (236, 222, 828, 829), (885, 442, 1038, 1043), (103, 72, 892, 853), (32, 61, 847, 889), (901, 872, 1031, 1037), (264, 250, 830, 896), (175, 146, 940, 1005), (5, 434, 888, 424), (250, 236, 829, 830), (390, 591, 1020, 979), (139, 107, 835, 824), (169, 170, 825, 826), (794, 795, 916, 917), (11, 21, 406, 914), (434, 701, 923, 888), (167, 137, 841, 844), (420, 780, 919, 876), (105, 74, 845, 842), (255, 269, 560, 553), (278, 432, 882, 857), (437, 298, 569, 599), (362, 403, 870, 865), (283, 270, 743, 800), (405, 362, 678, 679), (68, 88, 637, 638), (363, 305, 574, 617), (316, 433, 596, 564), (211, 200, 533, 534), (267, 253, 556, 559), (199, 210, 532, 531), (520, 526, 625, 624), (252, 266, 558, 557), (432, 315, 563, 595), (280, 282, 565, 608), (276, 274, 612, 620), (234, 220, 542, 607), (326, 400, 584, 616), (226, 308, 544, 545), (253, 312, 555, 556), (282, 316, 564, 565), (248, 245, 578, 552), (50, 63, 633, 712), (191, 17, 664, 663), (142, 171, 673, 714), (33, 48, 636, 635), (121, 114, 646, 645), (57, 25, 669, 711), (343, 178, 674, 659), (170, 344, 834, 825), (437, 599, 692, 691), (144, 173, 698, 665), (341, 361, 657, 658), (79, 111, 697, 696), (171, 341, 658, 673), (111, 121, 645, 697), (181, 161, 654, 653), (63, 52, 634, 633), (4, 24, 402, 374), (42, 73, 478, 477), (370, 709, 818, 798), (398, 249, 479, 530), (239, 310, 763, 762), (868, 879, 1035, 1014), (51, 20, 1004, 941), (590, 373, 978, 1019), (116, 84, 942, 939), (778, 418, 988, 1017), (376, 802, 1029, 1012), (160, 179, 938, 937), (113, 81, 950, 947), (886, 885, 1043, 1042), (54, 47, 929, 1003), (192, 389, 977, 945), (389, 589, 1028, 977), (80, 86, 1002, 931), (507, 506, 1021, 1022), (613, 614, 909, 874), (165, 135, 852, 855), (792, 791, 928, 906), (40, 7, 856, 887), (45, 78, 832, 833), (358, 163, 863, 862), (10, 32, 889, 391), (387, 587, 1026, 975), (208, 13, 831, 827), (684, 677, 927, 918), (344, 442, 885, 834), (92, 69, 820, 375), (446, 445, 449, 450), (456, 455, 461, 462), (473, 472, 446, 474), (483, 477, 478, 453), (464, 463, 465, 466), (467, 484, 485, 443), (498, 497, 484, 467), (505, 498, 467, 468), (470, 469, 500, 515), (444, 443, 447, 448), (504, 458, 486, 503), (465, 491, 492, 493), (489, 487, 488, 490), (455, 521, 527, 461), (445, 506, 507, 449), (490, 488, 501, 502), (523, 456, 462, 475), (474, 446, 450, 525), (476, 471, 487, 489), (475, 462, 471, 476), (526, 520, 472, 473), (453, 478, 528, 459), (482, 480, 477, 483), (493, 492, 495, 496), (463, 519, 491, 465), (481, 479, 480, 482), (529, 530, 479, 481), (454, 453, 459, 460), (469, 517, 499, 500), (451, 454, 460, 457), (443, 485, 518, 447), (522, 464, 466, 524), (452, 451, 457, 458), (510, 452, 458, 504), (509, 444, 448, 508), (508, 448, 452, 510), (512, 505, 468, 511), (513, 470, 515, 514), (503, 486, 494, 516), (516, 494, 470, 513), (43, 11, 914, 837), (62, 29, 482, 483), (9, 42, 477, 480), (90, 71, 454, 451), (94, 62, 483, 453), (626, 512, 1050, 1053), (380, 321, 577, 606), (412, 221, 472, 520), (162, 357, 470, 494), (108, 138, 471, 462), (138, 168, 487, 471), (291, 303, 468, 467), (369, 352, 493, 496), (12, 14, 445, 446), (134, 156, 463, 464), (221, 12, 446, 472), (365, 193, 955, 976), (14, 413, 506, 445), (379, 190, 1001, 974), (77, 411, 521, 455), (156, 136, 519, 463), (277, 8, 485, 484), (263, 366, 529, 481), (58, 37, 448, 447), (414, 46, 449, 507), (119, 91, 523, 475), (235, 380, 526, 473), (118, 147, 861, 821), (303, 409, 511, 468), (75, 77, 455, 456), (719, 514, 807, 819), (73, 106, 528, 478), (27, 235, 473, 474), (258, 244, 549, 561), (526, 380, 606, 625), (39, 58, 447, 518), (420, 313, 765, 780), (26, 291, 467, 443), (25, 197, 668, 669), (150, 119, 475, 476), (417, 6, 444, 509), (707, 680, 786, 788), (182, 155, 522, 524), (106, 126, 459, 528), (0, 22, 962, 961), (155, 134, 464, 522), (120, 102, 458, 457), (228, 233, 732, 733), (533, 586, 587, 531), (541, 590, 591, 539), (542, 541, 539, 540), (534, 533, 531, 532), (544, 543, 534, 545), (555, 550, 551, 556), (553, 547, 552, 554), (562, 561, 553, 560), (582, 616, 584, 585), (564, 563, 559, 565), (573, 572, 570, 571), (569, 568, 566, 567), (583, 582, 585, 592), (603, 614, 574, 543), (576, 540, 575, 577), (602, 615, 618, 601), (577, 575, 600, 606), (581, 579, 615, 602), (605, 583, 592, 604), (614, 613, 617, 574), (596, 595, 563, 564), (594, 593, 550, 555), (593, 597, 544, 550), (597, 603, 543, 544), (537, 588, 589, 535), (538, 537, 535, 536), (545, 534, 532, 610), (548, 538, 536, 546), (607, 542, 540, 576), (549, 548, 546, 547), (556, 551, 609, 557), (561, 549, 547, 553), (554, 552, 578, 580), (559, 556, 557, 558), (565, 559, 558, 608), (568, 562, 560, 566), (572, 620, 612, 570), (599, 569, 567, 598), (619, 573, 571, 611), (580, 578, 579, 581), (606, 600, 624, 625), (604, 592, 623, 626), (592, 585, 622, 623), (585, 584, 621, 622), (290, 276, 620, 572), (210, 224, 610, 532), (206, 218, 540, 539), (305, 307, 543, 574), (207, 373, 590, 541), (498, 505, 623, 622), (302, 290, 572, 573), (224, 226, 545, 610), (300, 392, 611, 571), (220, 207, 541, 542), (274, 288, 570, 612), (218, 318, 575, 540), (266, 280, 608, 558), (387, 199, 531, 587), (321, 231, 576, 577), (389, 202, 535, 589), (245, 322, 579, 578), (269, 284, 566, 560), (315, 267, 559, 563), (107, 76, 836, 835), (311, 240, 551, 550), (307, 211, 534, 543), (325, 260, 580, 581), (296, 436, 598, 567), (390, 206, 539, 591), (677, 678, 903, 927), (407, 605, 1052, 1048), (260, 262, 554, 580), (398, 530, 618, 615), (213, 227, 546, 536), (189, 387, 975, 1000), (231, 234, 607, 576), (147, 183, 860, 861), (407, 330, 583, 605), (530, 529, 601, 618), (241, 248, 552, 547), (329, 326, 616, 582), (330, 329, 582, 583), (605, 604, 1051, 1052), (322, 398, 615, 579), (400, 497, 621, 584), (262, 255, 553, 554), (596, 433, 883, 911), (428, 901, 1037, 998), (412, 520, 624, 600), (529, 366, 602, 601), (240, 238, 609, 551), (366, 325, 581, 602), (183, 355, 859, 860), (99, 67, 964, 999), (670, 683, 682, 671), (650, 649, 653, 654), (374, 402, 631, 632), (638, 637, 643, 644), (666, 663, 664, 627), (627, 664, 712, 633), (652, 651, 655, 656), (640, 639, 645, 646), (682, 683, 713, 720), (718, 700, 724, 723), (677, 675, 679, 678), (630, 629, 635, 636), (658, 657, 681, 680), (684, 654, 675, 677), (674, 673, 658, 659), (687, 685, 710, 715), (683, 687, 715, 713), (694, 695, 717, 716), (672, 687, 683, 670), (629, 686, 685, 635), (635, 685, 687, 672), (708, 662, 706, 709), (661, 660, 689, 688), (662, 661, 688, 706), (659, 658, 680, 707), (660, 659, 707, 689), (705, 638, 644, 703), (701, 374, 632, 704), (702, 650, 654, 684), (700, 718, 667, 668), (691, 690, 663, 666), (671, 682, 695, 676), (649, 652, 656, 653), (402, 628, 634, 631), (637, 642, 648, 643), (647, 646, 665, 651), (651, 665, 698, 655), (641, 640, 646, 647), (628, 627, 633, 634), (642, 641, 647, 648), (668, 667, 630, 669), (699, 714, 673, 674), (669, 630, 636, 711), (639, 696, 697, 645), (676, 695, 694, 657), (657, 694, 693, 681), (695, 682, 720, 717), (693, 694, 716, 719), (685, 686, 721, 710), (690, 691, 692, 722), (336, 343, 659, 660), (161, 359, 675, 654), (88, 83, 642, 637), (115, 122, 643, 648), (30, 194, 666, 627), (611, 392, 718, 723), (509, 508, 710, 721), (1, 417, 686, 629), (82, 89, 639, 640), (598, 436, 690, 722), (15, 1, 629, 630), (157, 127, 647, 651), (333, 339, 661, 662), (508, 510, 715, 710), (56, 36, 632, 631), (361, 159, 676, 657), (436, 191, 663, 690), (83, 95, 641, 642), (195, 15, 630, 667), (148, 184, 910, 839), (151, 142, 714, 699), (129, 97, 670, 671), (510, 504, 713, 715), (513, 514, 719, 716), (309, 225, 760, 761), (65, 33, 635, 672), (197, 438, 700, 668), (417, 509, 721, 686), (194, 437, 691, 666), (173, 187, 655, 698), (619, 611, 723, 724), (370, 334, 708, 709), (122, 100, 644, 643), (392, 195, 667, 718), (140, 139, 824, 823), (516, 513, 716, 717), (434, 4, 374, 701), (145, 157, 651, 652), (339, 336, 660, 661), (17, 50, 712, 664), (503, 516, 717, 720), (431, 131, 650, 702), (334, 333, 662, 708), (100, 364, 703, 644), (783, 782, 815, 816), (789, 798, 818, 817), (416, 439, 415, 410), (732, 727, 367, 733), (730, 728, 729, 731), (738, 736, 737, 739), (743, 742, 740, 744), (749, 748, 750, 751), (753, 752, 754, 755), (777, 758, 753, 776), (764, 762, 763, 765), (760, 410, 759, 761), (784, 773, 769, 758), (782, 789, 817, 815), (787, 783, 816, 788), (386, 778, 779, 725), (439, 796, 802, 415), (367, 386, 725, 726), (761, 759, 795, 794), (733, 367, 726, 804), (731, 729, 727, 732), (799, 416, 410, 760), (742, 797, 734, 740), (739, 737, 793, 746), (765, 763, 781, 780), (741, 735, 762, 764), (740, 734, 735, 741), (745, 739, 746, 747), (768, 767, 791, 792), (800, 743, 744, 801), (752, 745, 747, 754), (748, 805, 766, 750), (783, 757, 756, 782), (776, 753, 755, 787), (789, 749, 751, 798), (782, 756, 749, 789), (787, 755, 757, 783), (750, 766, 767, 768), (773, 772, 790, 769), (771, 770, 736, 738), (775, 774, 728, 730), (777, 776, 786, 809), (776, 787, 788, 786), (784, 785, 807, 806), (785, 784, 758, 777), (773, 784, 806, 813), (770, 771, 811, 810), (772, 773, 813, 812), (774, 775, 803, 814), (785, 777, 809, 808), (807, 785, 808, 819), (376, 201, 415, 802), (693, 719, 819, 808), (688, 689, 816, 815), (217, 219, 727, 729), (401, 327, 790, 772), (289, 301, 755, 754), (261, 275, 747, 746), (225, 223, 799, 760), (399, 323, 736, 770), (423, 309, 761, 794), (320, 383, 775, 730), (324, 369, 771, 738), (294, 370, 798, 751), (681, 693, 808, 809), (297, 293, 749, 756), (243, 237, 735, 734), (285, 283, 800, 801), (301, 295, 757, 755), (295, 297, 756, 757), (396, 319, 728, 774), (219, 214, 367, 727), (247, 261, 746, 793), (233, 232, 731, 732), (495, 399, 770, 810), (314, 426, 791, 767), (331, 299, 753, 758), (323, 246, 737, 736), (319, 217, 729, 728), (242, 243, 734, 797), (781, 425, 867, 866), (514, 515, 806, 807), (237, 239, 762, 735), (124, 153, 960, 959), (328, 331, 758, 769), (310, 425, 781, 763), (259, 324, 738, 739), (232, 320, 730, 731), (689, 707, 788, 816), (246, 247, 793, 737), (212, 306, 759, 410), (229, 228, 733, 804), (706, 688, 815, 817), (865, 870, 862, 864), (867, 876, 919, 866), (827, 869, 873, 908), (902, 877, 878, 832), (825, 872, 901, 823), (833, 879, 868, 831), (832, 878, 879, 833), (904, 898, 854, 859), (876, 867, 843, 848), (899, 905, 921, 900), (829, 828, 893, 884), (840, 835, 836, 838), (839, 824, 835, 840), (910, 826, 824, 839), (382, 837, 914, 406), (838, 836, 837, 382), (381, 382, 406, 391), (830, 829, 884, 880), (896, 830, 880, 881), (851, 842, 845, 846), (850, 841, 842, 851), (849, 844, 841, 850), (847, 381, 391, 889), (858, 857, 882, 883), (821, 853, 892, 375), (861, 852, 853, 821), (860, 855, 852, 861), (388, 887, 856, 440), (895, 822, 820, 897), (875, 863, 890, 891), (894, 385, 424, 888), (908, 873, 874, 909), (893, 908, 909, 907), (895, 897, 913, 912), (834, 871, 872, 825), (831, 868, 869, 827), (826, 825, 823, 824), (828, 827, 908, 893), (848, 843, 844, 849), (846, 845, 381, 847), (859, 854, 855, 860), (440, 856, 857, 858), (385, 388, 440, 424), (822, 821, 375, 820), (864, 862, 863, 875), (885, 886, 871, 834), (875, 891, 920, 918), (905, 899, 917, 916), (881, 880, 924, 925), (883, 882, 915, 911), (880, 884, 926, 924), (894, 888, 923, 922), (884, 893, 907, 926), (865, 864, 927, 903), (864, 875, 918, 927), (898, 904, 906, 928), (28, 5, 424, 440), (47, 34, 930, 929), (593, 594, 925, 924), (117, 148, 839, 840), (595, 596, 911, 915), (594, 430, 881, 925), (355, 378, 904, 859), (597, 593, 924, 926), (60, 40, 887, 388), (163, 133, 890, 863), (397, 346, 921, 905), (433, 292, 858, 883), (137, 105, 842, 841), (403, 358, 862, 870), (21, 10, 391, 406), (791, 426, 898, 928), (350, 167, 844, 843), (378, 792, 906, 904), (74, 41, 381, 845), (432, 595, 915, 882), (13, 45, 833, 831), (346, 347, 900, 921), (364, 101, 822, 895), (61, 93, 846, 847), (603, 597, 926, 907), (430, 264, 896, 881), (701, 704, 922, 923), (78, 109, 902, 832), (702, 684, 918, 920), (185, 351, 848, 849), (705, 703, 912, 913), (426, 354, 854, 898), (125, 149, 850, 851), (425, 350, 843, 867), (222, 208, 827, 828), (93, 125, 851, 846), (38, 60, 388, 385), (347, 423, 899, 900), (780, 781, 866, 919), (351, 420, 876, 848), (795, 397, 905, 916), (85, 117, 840, 838), (135, 103, 853, 852), (428, 140, 823, 901), (41, 53, 382, 381), (423, 794, 917, 899), (354, 165, 855, 854), (427, 99, 999, 990), (184, 169, 826, 910), (109, 427, 877, 902), (877, 427, 990, 1033), (69, 384, 897, 820), (7, 278, 857, 856), (377, 38, 385, 894), (292, 28, 440, 858), (704, 377, 894, 922), (988, 989, 995, 1017), (966, 968, 989, 988), (970, 972, 1009, 1011), (1006, 1018, 1012, 1007), (1008, 932, 934, 1013), (986, 395, 930, 987), (950, 952, 953, 947), (964, 991, 990, 999), (942, 944, 943, 939), (1004, 429, 371, 941), (435, 980, 992, 372), (931, 1002, 959, 933), (408, 962, 1003, 929), (946, 956, 951, 949), (958, 960, 971, 969), (948, 954, 967, 965), (940, 936, 938, 1005), (935, 998, 983, 937), (372, 992, 991, 964), (945, 955, 956, 946), (395, 408, 929, 930), (975, 974, 1001, 1000), (997, 984, 981, 963), (977, 976, 955, 945), (969, 971, 972, 970), (981, 984, 1032, 1015), (993, 982, 1030, 1036), (982, 983, 1031, 1030), (983, 998, 1037, 1031), (992, 980, 1014, 1035), (973, 982, 993, 994), (941, 371, 944, 942), (949, 951, 952, 950), (939, 943, 936, 940), (947, 953, 954, 948), (933, 959, 960, 958), (957, 961, 962, 408), (963, 981, 980, 435), (932, 931, 933, 934), (979, 978, 961, 957), (936, 935, 937, 938), (429, 435, 372, 371), (965, 967, 968, 966), (937, 983, 982, 973), (980, 981, 1015, 1014), (1008, 1013, 1024, 1023), (978, 979, 1020, 1019), (986, 987, 1022, 1021), (984, 997, 1016, 985), (974, 975, 1026, 1025), (976, 977, 1028, 1027), (1007, 1012, 1029, 1010), (984, 985, 996, 1032), (990, 991, 1034, 1033), (991, 992, 1035, 1034), (22, 54, 1003, 962), (871, 886, 1036, 1030), (521, 411, 1008, 1023), (153, 180, 971, 960), (617, 613, 985, 1016), (337, 174, 965, 966), (506, 413, 986, 1021), (335, 376, 1012, 1018), (613, 874, 996, 985), (188, 338, 968, 967), (98, 368, 1013, 934), (123, 152, 936, 943), (422, 393, 1011, 1009), (55, 87, 944, 371), (340, 172, 969, 970), (112, 98, 934, 933), (414, 507, 1022, 987), (174, 143, 948, 965), (23, 3, 435, 429), (180, 342, 972, 971), (418, 337, 966, 988), (49, 18, 946, 949), (18, 192, 945, 946), (802, 796, 1010, 1029), (421, 332, 1006, 1007), (2, 16, 408, 395), (143, 113, 947, 948), (413, 2, 395, 986), (411, 66, 932, 1008), (588, 365, 976, 1027), (81, 49, 949, 950), (342, 422, 1009, 972), (64, 96, 952, 951), (34, 414, 987, 930), (128, 158, 954, 953), (338, 419, 989, 968), (332, 335, 1018, 1006), (779, 778, 1017, 995), (193, 31, 956, 955), (419, 779, 995, 989), (172, 141, 958, 969), (360, 160, 937, 973), (586, 379, 974, 1025), (393, 340, 970, 1011), (152, 130, 935, 936), (368, 527, 1024, 1013), (16, 196, 957, 408), (141, 112, 933, 958), (304, 363, 997, 963), (130, 428, 998, 935), (363, 617, 1016, 997), (527, 521, 1023, 1024), (35, 55, 371, 372), (1039, 1040, 1045, 1044), (1038, 1039, 1042, 1043), (1042, 1039, 1044, 1041), (994, 993, 1044, 1045), (1036, 886, 1042, 1041), (442, 441, 1039, 1038), (993, 1036, 1041, 1044), (441, 404, 1040, 1039), (1046, 1047, 1050, 1049), (1047, 1048, 1052, 1051), (1050, 1047, 1051, 1053), (604, 626, 1053, 1051), (512, 511, 1049, 1050), (409, 394, 1047, 1046), (394, 407, 1048, 1047), (511, 409, 1046, 1049)])
me_cube_000.materials.append(mat_material_002)
me_cube_000.use_remesh_preserve_volume = False
me_cube_000.use_remesh_preserve_attributes = False
me_cube_000.use_mirror_vertex_groups = False
me_cube_000.update()

# ---- objects
ob_cube_000 = bpy.data.objects.new('Cube.000', me_cube_000)

# ---- transforms, parenting, visibility, modifiers, constraints
ob_cube_000.location = (-0.2801, 0.2921, 0.3276)
ob_cube_000.lineart.crease_threshold = 0.0

# ---- collection membership
col_collection_1.objects.link(ob_cube_000)

# ---- scene / render settings (as saved in the file)
scene.frame_start = 1; scene.frame_end = 250; scene.frame_set(1)
scene.render.engine = 'CYCLES'
scene.render.resolution_percentage = 50
scene.render.dither_intensity = 0.0
scene.cycles.use_denoising = False
scene.cycles.samples = 128
scene.cycles.sampling_pattern = 'TABULATED_SOBOL'
scene.cycles.use_adaptive_sampling = False
scene.cycles.use_light_tree = False
scene.cycles.blur_glossy = 0.0
scene.cycles.sample_clamp_indirect = 0.0
scene.view_settings.view_transform = 'Standard'
bpy.context.view_layer.update()

# ---- added for rendering (the .blend has no active camera and no usable light): camera, sun
cam_auto = bpy.data.cameras.new('AutoCamera')
cam_auto.lens = 50.0
cam_auto.sensor_width = 36.0
cam_auto.clip_end = 1000.0
ob_auto_camera = bpy.data.objects.new('AutoCamera', cam_auto)
scene.collection.objects.link(ob_auto_camera)
ob_auto_camera.location = (3.56599, -4.32318, 3.4045)
ob_auto_camera.rotation_euler = (1.09748, -7.21219e-08, 0.694738)
scene.camera = ob_auto_camera
light_auto_sun = bpy.data.lights.new('AutoSun', 'SUN')
light_auto_sun.energy = 3.0
light_auto_sun.angle = 0.0523599
ob_auto_sun = bpy.data.objects.new('AutoSun', light_auto_sun)
scene.collection.objects.link(ob_auto_sun)
ob_auto_sun.rotation_euler = (0.872665, 0.174533, 0.523599)
bpy.context.view_layer.update()
